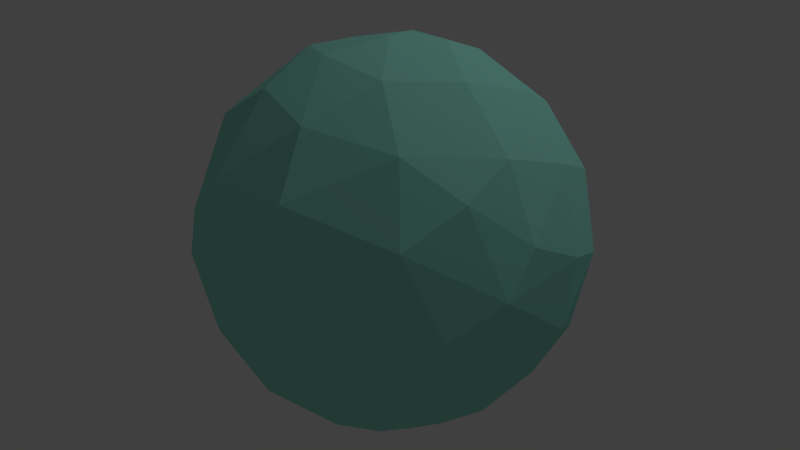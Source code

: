 # Source: 20131116_SketchWorld.blend  (saved by Blender 2.69.0; exported with 4.5.12 LTS)
import bpy
from mathutils import Matrix  # noqa: F401  (used for matrix-valued properties, if any)

bpy.ops.wm.read_factory_settings(use_empty=True)
scene = bpy.context.scene
scene.name = 'Scene'

# ---- collections
col_collection_1 = bpy.data.collections.new('Collection 1'); scene.collection.children.link(col_collection_1)

# ---- materials (node trees are filled in below, after node groups)
mat_x = bpy.data.materials.new('マテリアル')
mat_x.alpha_threshold = 0.0
mat_x.use_transparent_shadow = False
mat_x.diffuse_color = (0.3135, 0.8, 0.6763, 1.0)
mat_x.roughness = 0.5
mat_x.specular_intensity = 1.0
mat_x.line_color = (0.0, 0.0, 0.0, 1.0)

# ---- material node trees

# ---- world
world_world = bpy.data.worlds.new('World'); scene.world = world_world
world_world.color = (0.05088, 0.05088, 0.05088)
world_world.use_sun_shadow = False
world_world.sun_shadow_jitter_overblur = 0.0
world_world.cycles.sampling_method = 'MANUAL'
world_world.cycles.sample_map_resolution = 256

# ---- cameras
cam_camera = bpy.data.cameras.new('Camera')
cam_camera.clip_end = 100.0
cam_camera.lens = 35.0
cam_camera.sensor_width = 32.0
cam_camera.sensor_height = 18.0
cam_camera.ortho_scale = 7.314
cam_camera.dof.focus_distance = 0.0
cam_camera.dof.aperture_fstop = 128.0

# ---- lights
light_lamp = bpy.data.lights.new('Lamp', 'POINT')
light_lamp.transmission_factor = 0.0
light_lamp.cutoff_distance = 30.0
light_lamp.energy = 100.0
light_lamp.shadow_buffer_clip_start = 1.001
light_lamp.shadow_soft_size = 0.1
light_lamp.shadow_maximum_resolution = 0.006
light_lamp.use_absolute_resolution = True
light_lamp.cycles.use_multiple_importance_sampling = False

# ---- meshes
me_x = bpy.data.meshes.new('球')
me_x.from_pydata([(-0.6451, -0.1094, 0.7679), (-0.9038, 0.07371, 0.4378), (-0.998, 0.09829, 0.09897), (-0.7841, 0.07722, -0.6282), (-0.9655, 0.09509, -0.2774), (-0.3874, 0.006053, 0.928), (-0.7443, 0.2301, 0.639), (-0.8894, 0.4523, 0.1981), (-0.2035, 0.2017, 0.9668), (-0.8508, 0.4567, -0.2931), (-0.6851, 0.3709, -0.639), (-0.4852, 0.2659, -0.8408), (-0.489, 0.2679, 0.839), (-0.5755, 0.5785, 0.6067), (-0.5957, 0.8189, 0.05966), (-0.5865, 0.6599, -0.4873), (-0.3414, 0.5558, -0.7699), (-0.4537, 0.8524, 0.2931), (-0.5343, 0.8087, -0.2936), (-0.1563, 0.2343, -0.9717), (-0.2096, 0.7505, 0.6387), (-0.21, 0.9844, -0.1089), (-0.2288, 0.8473, -0.4946), (-0.1662, 0.5277, 0.8408), (0.08754, 0.778, 0.6332), (-0.09294, 0.9611, 0.2931), (0.06197, 0.9255, -0.4111), (-0.01962, 0.6306, -0.7859), (0.2656, 0.9814, -0.02812), (0.1627, 0.4344, 0.9004), (0.4176, 0.8372, 0.4057), (0.4107, 0.7838, -0.4819), (0.2371, 0.5885, -0.785), (0.102, 0.3739, -0.9256), (0.3749, 0.6793, 0.6437), (0.4731, 0.8862, 0.09905), (0.6288, 0.7801, -0.1104), (0.6132, 0.4809, 0.6387), (0.5056, 0.4917, -0.7185), (0.8, 0.5417, 0.2961), (0.6767, 0.5772, -0.4751), (0.4103, 0.2135, 0.8952), (0.8451, 0.5492, -0.104), (0.8472, 0.296, -0.4568), (0.4023, 0.2395, -0.8934), (0.9464, 0.1943, 0.2961), (0.9647, 0.2665, -0.1236), (0.7737, 0.1435, 0.636), (1.003, -0.07435, -0.07429), (0.7645, 0.1079, -0.6506), (0.1069, 0.05174, -0.9994), (0.9487, -0.1826, 0.2961), (0.7382, -0.1971, -0.6554), (0.4723, -0.07907, 0.8906), (0.7443, -0.2301, 0.639), (0.917, -0.3983, 0.09853), (0.9494, -0.184, -0.3078), (0.7922, -0.4043, -0.4751), (0.4565, -0.1021, -0.8981), (0.1911, -0.03174, 0.9887), (0.5657, -0.553, 0.6302), (0.7453, -0.6139, 0.2931), (0.7769, -0.6369, -0.09905), (0.3412, -0.3235, 0.891), (0.3719, -0.9415, 0.1001), (0.3732, -0.8341, 0.4332), (0.5101, -0.7349, -0.4786), (0.4044, -0.5083, -0.7787), (0.381, -0.9157, -0.2018), (0.2043, -0.5967, 0.7919), (0.009787, -0.7793, 0.6432), (-0.06037, -0.9887, 0.2245), (0.1039, -0.8833, -0.4751), (0.05044, -0.6337, -0.7811), (-0.1014, -0.4496, 0.9032), (-0.3075, -0.9562, 0.09897), (-0.09556, -0.9804, -0.1971), (-0.242, -0.8558, -0.4751), (0.1073, -0.1718, -0.9846), (0.0405, -0.387, -0.9307), (-0.1073, -0.1718, 0.9846), (-0.3606, -0.7642, 0.5688), (-0.5016, -0.8687, -0.1128), (-0.2751, -0.5707, -0.7882), (-0.575, -0.5481, 0.626), (-0.6763, -0.6882, 0.2993), (-0.787, -0.6242, -0.09897), (-0.5511, -0.6981, -0.4751), (-0.6196, -0.4464, -0.655), (-0.3521, -0.3023, 0.8964), (-0.8683, -0.4652, 0.1971), (0.02193, 0.1102, 0.9997), (-0.8331, -0.3398, -0.469), (-0.2881, -0.1187, -0.9621), (-0.8908, -0.25, 0.4182), (-0.9659, -0.2756, -0.09897), (-0.5799, -0.1778, -0.8083)], [], [(0, 12, 6), (96, 11, 93), (4, 2, 7), (11, 3, 10), (3, 4, 9), (5, 8, 12), (6, 13, 7), (9, 18, 15), (10, 9, 15), (11, 10, 16), (9, 7, 14), (11, 16, 19), (14, 13, 17), (12, 23, 13), (16, 15, 22), (13, 20, 17), (8, 29, 23), (17, 25, 21), (16, 27, 19), (8, 91, 29), (20, 24, 25), (22, 21, 26), (27, 22, 26), (26, 21, 28), (24, 23, 29), (32, 26, 31), (24, 34, 30), (33, 27, 32), (31, 28, 36), (36, 42, 40), (34, 37, 30), (29, 91, 59), (50, 33, 44), (38, 31, 40), (35, 39, 36), (37, 29, 41), (39, 45, 42), (38, 40, 43), (38, 49, 44), (42, 46, 43), (37, 47, 39), (41, 53, 47), (46, 48, 56), (50, 44, 58), (49, 43, 56), (45, 51, 48), (58, 49, 52), (47, 54, 51), (48, 55, 56), (52, 56, 57), (55, 51, 61), (55, 61, 62), (53, 63, 60), (58, 52, 67), (56, 62, 57), (54, 60, 61), (67, 57, 66), (62, 64, 68), (62, 68, 66), (78, 58, 79), (63, 74, 69), (67, 66, 72), (74, 59, 80), (79, 67, 73), (68, 76, 72), (64, 65, 71), (64, 71, 76), (71, 75, 76), (70, 81, 71), (73, 83, 79), (73, 72, 77), (69, 74, 70), (76, 82, 77), (75, 71, 81), (83, 77, 87), (75, 85, 82), (82, 86, 87), (74, 89, 84), (93, 83, 96), (86, 85, 90), (84, 0, 94), (86, 95, 92), (90, 85, 94), (95, 90, 94), (50, 93, 19), (59, 91, 80), (50, 78, 93), (5, 80, 8), (92, 4, 3), (95, 94, 2), (95, 2, 4), (80, 91, 8), (1, 0, 6), (11, 96, 3), (0, 5, 12), (9, 4, 7), (19, 93, 11), (1, 6, 7), (10, 3, 9), (2, 1, 7), (6, 12, 13), (14, 7, 13), (16, 10, 15), (18, 9, 14), (12, 8, 23), (20, 13, 23), (21, 18, 14), (22, 15, 18), (27, 16, 22), (14, 17, 21), (22, 18, 21), (17, 20, 25), (19, 27, 33), (24, 20, 23), (25, 24, 30), (28, 25, 30), (21, 25, 28), (32, 27, 26), (24, 29, 34), (31, 26, 28), (35, 28, 30), (50, 19, 33), (38, 32, 31), (36, 28, 35), (33, 32, 44), (31, 36, 40), (41, 29, 59), (39, 35, 30), (37, 34, 29), (44, 32, 38), (30, 37, 39), (36, 39, 42), (47, 37, 41), (49, 38, 43), (40, 42, 43), (42, 45, 46), (58, 44, 49), (39, 47, 45), (41, 59, 53), (43, 46, 56), (46, 45, 48), (45, 47, 51), (78, 50, 58), (52, 49, 56), (47, 53, 54), (48, 51, 55), (54, 53, 60), (67, 52, 57), (56, 55, 62), (51, 54, 61), (57, 62, 66), (53, 59, 63), (58, 67, 79), (61, 60, 65), (64, 61, 65), (62, 61, 64), (60, 63, 69), (60, 69, 65), (74, 63, 59), (73, 67, 72), (65, 69, 70), (66, 68, 72), (65, 70, 71), (68, 64, 76), (72, 76, 77), (83, 73, 77), (70, 74, 81), (76, 75, 82), (89, 74, 80), (93, 78, 79), (85, 75, 81), (93, 79, 83), (77, 82, 87), (81, 84, 85), (88, 83, 87), (86, 82, 85), (81, 74, 84), (83, 88, 96), (87, 86, 92), (88, 87, 92), (96, 88, 92), (95, 86, 90), (84, 89, 0), (85, 84, 94), (89, 80, 5), (89, 5, 0), (92, 95, 4), (2, 94, 1), (96, 92, 3), (1, 94, 0)])
me_x.materials.append(mat_x)
me_x.use_remesh_preserve_volume = False
me_x.use_remesh_preserve_attributes = False
me_x.use_mirror_vertex_groups = False
me_x.update()

# ---- objects
ob_x = bpy.data.objects.new('球', me_x)
ob_lamp = bpy.data.objects.new('Lamp', light_lamp)
ob_camera = bpy.data.objects.new('Camera', cam_camera)

# ---- transforms, parenting, visibility, modifiers, constraints
ob_x.location = (0.0, 0.0, 0.0)
ob_x.scale = (1.113, 1.113, 1.113)
ob_x.lineart.crease_threshold = 0.0
ob_lamp.location = (3.314, 0.7106, 4.305)
ob_lamp.rotation_euler = (0.6503, 0.05522, 1.866)
ob_lamp.lock_rotations_4d = False
ob_lamp.empty_display_type = 'ARROWS'
ob_lamp.color = (0.0, 0.0, 0.0, 0.0)
ob_lamp.lineart.crease_threshold = 0.0
ob_camera.location = (3.76, -3.277, -0.001846)
ob_camera.rotation_euler = (1.577, -1.175e-05, 0.8456)
ob_camera.lock_rotations_4d = False
ob_camera.empty_display_type = 'ARROWS'
ob_camera.color = (0.0, 0.0, 0.0, 0.0)
ob_camera.display_type = 'WIRE'
ob_camera.lineart.crease_threshold = 0.0

# ---- collection membership
col_collection_1.objects.link(ob_x)
col_collection_1.objects.link(ob_lamp)
col_collection_1.objects.link(ob_camera)

# ---- scene / render settings (as saved in the file)
scene.camera = ob_camera
scene.frame_start = 1; scene.frame_end = 250; scene.frame_set(1)
scene.render.engine = 'BLENDER_EEVEE_NEXT'
scene.render.image_settings.compression = 90
scene.render.resolution_percentage = 50
scene.render.dither_intensity = 0.0
scene.cycles.use_denoising = False
scene.cycles.samples = 10
scene.cycles.sampling_pattern = 'TABULATED_SOBOL'
scene.cycles.light_sampling_threshold = 0.0
scene.cycles.use_adaptive_sampling = False
scene.cycles.use_light_tree = False
scene.cycles.blur_glossy = 0.0
scene.cycles.volume_bounces = 1
scene.cycles.pixel_filter_type = 'GAUSSIAN'
scene.cycles.sample_clamp_indirect = 0.0
scene.view_settings.view_transform = 'Standard'
bpy.context.view_layer.update()
